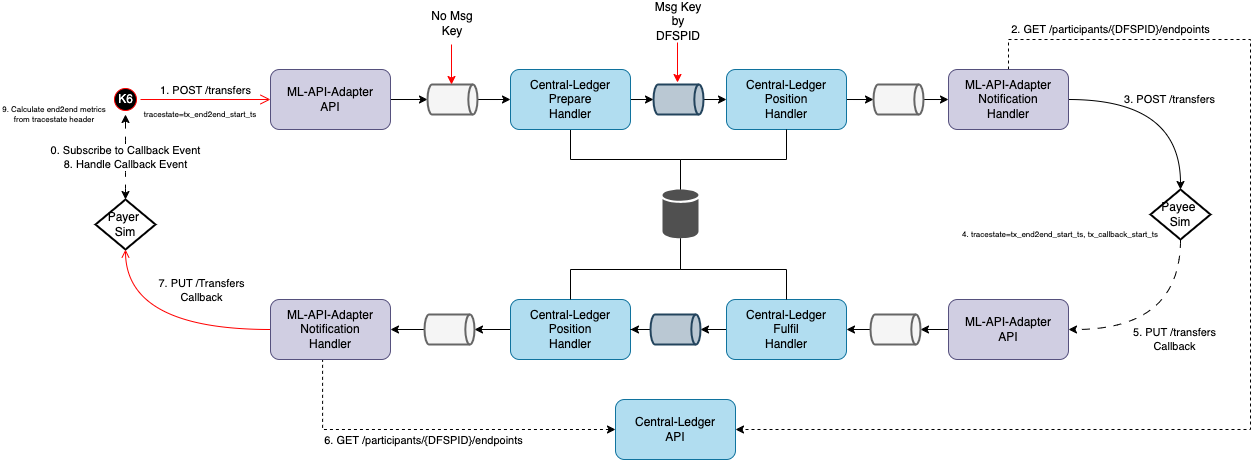

The diagram above was exported from draw.io. Its source (the exported page's mxGraphModel, read from the mxfile embedded in the PNG):
<mxGraphModel dx="1611" dy="1305" grid="1" gridSize="10" guides="1" tooltips="1" connect="1" arrows="1" fold="1" page="1" pageScale="1" pageWidth="827" pageHeight="1169" math="0" shadow="0">
  <root>
    <mxCell id="0" />
    <mxCell id="1" parent="0" />
    <mxCell id="2" style="edgeStyle=orthogonalEdgeStyle;rounded=0;orthogonalLoop=1;jettySize=auto;html=1;exitX=0.5;exitY=1;exitDx=0;exitDy=0;endArrow=none;endFill=0;" edge="1" source="19" target="7" parent="1">
      <mxGeometry relative="1" as="geometry" />
    </mxCell>
    <mxCell id="3" style="edgeStyle=orthogonalEdgeStyle;rounded=0;orthogonalLoop=1;jettySize=auto;html=1;exitX=1;exitY=0.5;exitDx=0;exitDy=0;entryX=0;entryY=0.5;entryDx=0;entryDy=0;entryPerimeter=0;" edge="1" source="4" target="26" parent="1">
      <mxGeometry relative="1" as="geometry" />
    </mxCell>
    <mxCell id="4" value="ML-API-Adapter&lt;br&gt;API" style="rounded=1;whiteSpace=wrap;html=1;fillColor=#d0cee2;strokeColor=#56517e;" vertex="1" parent="1">
      <mxGeometry x="380" y="350" width="120" height="60" as="geometry" />
    </mxCell>
    <mxCell id="5" value="K6" style="ellipse;html=1;shape=startState;fillColor=#000000;strokeColor=#ff0000;fontColor=#FFFFFF;" vertex="1" parent="1">
      <mxGeometry x="220" y="365" width="30" height="30" as="geometry" />
    </mxCell>
    <mxCell id="6" value="1. POST /transfers" style="edgeStyle=orthogonalEdgeStyle;html=1;verticalAlign=bottom;endArrow=open;endSize=8;strokeColor=#ff0000;rounded=0;entryX=0;entryY=0.5;entryDx=0;entryDy=0;" edge="1" source="5" target="4" parent="1">
      <mxGeometry relative="1" as="geometry">
        <mxPoint x="505" y="630" as="targetPoint" />
      </mxGeometry>
    </mxCell>
    <mxCell id="7" value="" style="sketch=0;shadow=0;dashed=0;html=1;strokeColor=none;fillColor=#505050;labelPosition=center;verticalLabelPosition=bottom;verticalAlign=top;outlineConnect=0;align=center;shape=mxgraph.office.databases.database;" vertex="1" parent="1">
      <mxGeometry x="772" y="470" width="36" height="49" as="geometry" />
    </mxCell>
    <mxCell id="8" value="Payer&amp;nbsp;&lt;br&gt;Sim" style="strokeWidth=2;html=1;shape=mxgraph.flowchart.decision;whiteSpace=wrap;" vertex="1" parent="1">
      <mxGeometry x="205" y="480" width="60" height="50" as="geometry" />
    </mxCell>
    <mxCell id="9" value="Payee&amp;nbsp;&lt;br&gt;Sim" style="strokeWidth=2;html=1;shape=mxgraph.flowchart.decision;whiteSpace=wrap;" vertex="1" parent="1">
      <mxGeometry x="1260" y="470" width="60" height="50" as="geometry" />
    </mxCell>
    <mxCell id="10" value="3. POST /transfers" style="endArrow=classic;html=1;rounded=0;exitX=1;exitY=0.5;exitDx=0;exitDy=0;entryX=0.5;entryY=0;entryDx=0;entryDy=0;entryPerimeter=0;edgeStyle=orthogonalEdgeStyle;curved=1;" edge="1" source="23" target="9" parent="1">
      <mxGeometry x="0.0015" width="50" height="50" relative="1" as="geometry">
        <mxPoint x="1220" y="520" as="sourcePoint" />
        <mxPoint x="1320" y="645" as="targetPoint" />
        <mxPoint as="offset" />
      </mxGeometry>
    </mxCell>
    <mxCell id="11" value="" style="endArrow=open;html=1;rounded=0;exitX=0;exitY=0.5;exitDx=0;exitDy=0;entryX=0.5;entryY=1;entryDx=0;entryDy=0;entryPerimeter=0;edgeStyle=orthogonalEdgeStyle;curved=1;strokeColor=#FF0000;endFill=0;" edge="1" source="39" target="8" parent="1">
      <mxGeometry width="50" height="50" relative="1" as="geometry">
        <mxPoint x="350" y="240" as="sourcePoint" />
        <mxPoint x="320" y="560" as="targetPoint" />
      </mxGeometry>
    </mxCell>
    <mxCell id="12" value="7. PUT /Transfers&lt;br&gt;Callback" style="edgeLabel;html=1;align=center;verticalAlign=middle;resizable=0;points=[];" connectable="0" vertex="1" parent="11">
      <mxGeometry x="0.4593" y="-1" relative="1" as="geometry">
        <mxPoint x="74" y="-21" as="offset" />
      </mxGeometry>
    </mxCell>
    <mxCell id="13" value="5. PUT /transfers&lt;br&gt;Callback" style="endArrow=classic;html=1;rounded=0;exitX=0.5;exitY=1;exitDx=0;exitDy=0;entryX=1;entryY=0.5;entryDx=0;entryDy=0;exitPerimeter=0;edgeStyle=orthogonalEdgeStyle;curved=1;dashed=1;dashPattern=8 8;" edge="1" source="9" target="32" parent="1">
      <mxGeometry x="-0.0473" y="10" width="50" height="50" relative="1" as="geometry">
        <mxPoint x="1230" y="530" as="sourcePoint" />
        <mxPoint x="1190" y="490" as="targetPoint" />
        <mxPoint as="offset" />
      </mxGeometry>
    </mxCell>
    <mxCell id="14" value="tracestate=tx_end2end_start_ts" style="text;html=1;strokeColor=none;fillColor=none;align=center;verticalAlign=middle;whiteSpace=wrap;rounded=0;fontSize=8;" vertex="1" parent="1">
      <mxGeometry x="280" y="380" width="60" height="30" as="geometry" />
    </mxCell>
    <mxCell id="15" value="4. tracestate=tx_end2end_start_ts,&amp;nbsp;tx_callback_start_ts" style="text;html=1;strokeColor=none;fillColor=none;align=center;verticalAlign=middle;whiteSpace=wrap;rounded=0;fontSize=8;" vertex="1" parent="1">
      <mxGeometry x="1060" y="500" width="220" height="30" as="geometry" />
    </mxCell>
    <mxCell id="16" value="0. Subscribe to Callback Event&lt;br&gt;8. Handle Callback Event" style="endArrow=classic;html=1;rounded=0;exitX=0.5;exitY=1;exitDx=0;exitDy=0;entryX=0.5;entryY=0;entryDx=0;entryDy=0;edgeStyle=orthogonalEdgeStyle;curved=1;dashed=1;dashPattern=8 8;entryPerimeter=0;startArrow=classic;startFill=1;" edge="1" source="5" target="8" parent="1">
      <mxGeometry width="50" height="50" relative="1" as="geometry">
        <mxPoint x="370" y="260" as="sourcePoint" />
        <mxPoint x="200" y="330" as="targetPoint" />
      </mxGeometry>
    </mxCell>
    <mxCell id="17" value="9. Calculate end2end metrics from tracestate header" style="text;html=1;strokeColor=none;fillColor=none;align=center;verticalAlign=middle;whiteSpace=wrap;rounded=0;fontSize=8;" vertex="1" parent="1">
      <mxGeometry x="110" y="380" width="107.5" height="30" as="geometry" />
    </mxCell>
    <mxCell id="18" value="" style="edgeStyle=orthogonalEdgeStyle;rounded=0;orthogonalLoop=1;jettySize=auto;html=1;" edge="1" source="19" target="28" parent="1">
      <mxGeometry relative="1" as="geometry" />
    </mxCell>
    <mxCell id="19" value="Central-Ledger&lt;br&gt;Prepare&lt;br&gt;Handler" style="rounded=1;whiteSpace=wrap;html=1;fillColor=#b1ddf0;strokeColor=#10739e;" vertex="1" parent="1">
      <mxGeometry x="620" y="350" width="120" height="60" as="geometry" />
    </mxCell>
    <mxCell id="20" value="" style="edgeStyle=orthogonalEdgeStyle;rounded=0;orthogonalLoop=1;jettySize=auto;html=1;" edge="1" source="21" target="30" parent="1">
      <mxGeometry relative="1" as="geometry" />
    </mxCell>
    <mxCell id="21" value="Central-Ledger&lt;br&gt;Position&lt;br&gt;Handler" style="rounded=1;whiteSpace=wrap;html=1;fillColor=#b1ddf0;strokeColor=#10739e;" vertex="1" parent="1">
      <mxGeometry x="836" y="350" width="120" height="60" as="geometry" />
    </mxCell>
    <mxCell id="22" value="2. GET /participants/{DFSPID}/endpoints" style="edgeStyle=orthogonalEdgeStyle;rounded=0;orthogonalLoop=1;jettySize=auto;html=1;dashed=1;entryX=1;entryY=0.5;entryDx=0;entryDy=0;exitX=0.5;exitY=0;exitDx=0;exitDy=0;" edge="1" source="23" target="50" parent="1">
      <mxGeometry x="-0.7757" y="10" relative="1" as="geometry">
        <mxPoint x="1118" y="340" as="sourcePoint" />
        <Array as="points">
          <mxPoint x="1118" y="320" />
          <mxPoint x="1360" y="320" />
          <mxPoint x="1360" y="710" />
        </Array>
        <mxPoint as="offset" />
      </mxGeometry>
    </mxCell>
    <mxCell id="23" value="ML-API-Adapter&lt;br&gt;Notification&lt;br&gt;Handler" style="rounded=1;whiteSpace=wrap;html=1;fillColor=#d0cee2;strokeColor=#56517e;" vertex="1" parent="1">
      <mxGeometry x="1058" y="350" width="120" height="60" as="geometry" />
    </mxCell>
    <mxCell id="24" style="edgeStyle=orthogonalEdgeStyle;rounded=0;orthogonalLoop=1;jettySize=auto;html=1;exitX=0.5;exitY=1;exitDx=0;exitDy=0;endArrow=none;endFill=0;" edge="1" source="21" target="7" parent="1">
      <mxGeometry relative="1" as="geometry">
        <mxPoint x="1040" y="420" as="sourcePoint" />
        <mxPoint x="902" y="470" as="targetPoint" />
      </mxGeometry>
    </mxCell>
    <mxCell id="25" style="edgeStyle=orthogonalEdgeStyle;rounded=0;orthogonalLoop=1;jettySize=auto;html=1;entryX=0;entryY=0.5;entryDx=0;entryDy=0;" edge="1" source="26" target="19" parent="1">
      <mxGeometry relative="1" as="geometry" />
    </mxCell>
    <mxCell id="26" value="" style="strokeWidth=2;html=1;shape=mxgraph.flowchart.direct_data;whiteSpace=wrap;fillColor=#f5f5f5;fontColor=#333333;strokeColor=#666666;" vertex="1" parent="1">
      <mxGeometry x="537" y="365" width="50" height="30" as="geometry" />
    </mxCell>
    <mxCell id="27" value="" style="edgeStyle=orthogonalEdgeStyle;rounded=0;orthogonalLoop=1;jettySize=auto;html=1;" edge="1" source="28" target="21" parent="1">
      <mxGeometry relative="1" as="geometry" />
    </mxCell>
    <mxCell id="28" value="" style="strokeWidth=2;html=1;shape=mxgraph.flowchart.direct_data;whiteSpace=wrap;fillColor=#bac8d3;strokeColor=#23445d;" vertex="1" parent="1">
      <mxGeometry x="763" y="365" width="50" height="30" as="geometry" />
    </mxCell>
    <mxCell id="29" value="" style="edgeStyle=orthogonalEdgeStyle;rounded=0;orthogonalLoop=1;jettySize=auto;html=1;" edge="1" source="30" target="23" parent="1">
      <mxGeometry relative="1" as="geometry" />
    </mxCell>
    <mxCell id="30" value="" style="strokeWidth=2;html=1;shape=mxgraph.flowchart.direct_data;whiteSpace=wrap;fillColor=#f5f5f5;fontColor=#333333;strokeColor=#666666;" vertex="1" parent="1">
      <mxGeometry x="983" y="365" width="50" height="30" as="geometry" />
    </mxCell>
    <mxCell id="31" value="" style="edgeStyle=orthogonalEdgeStyle;rounded=0;orthogonalLoop=1;jettySize=auto;html=1;" edge="1" source="32" target="41" parent="1">
      <mxGeometry relative="1" as="geometry" />
    </mxCell>
    <mxCell id="32" value="ML-API-Adapter&lt;br&gt;API" style="rounded=1;whiteSpace=wrap;html=1;fillColor=#d0cee2;strokeColor=#56517e;" vertex="1" parent="1">
      <mxGeometry x="1058" y="580" width="120" height="60" as="geometry" />
    </mxCell>
    <mxCell id="33" value="" style="edgeStyle=orthogonalEdgeStyle;rounded=0;orthogonalLoop=1;jettySize=auto;html=1;" edge="1" source="34" target="43" parent="1">
      <mxGeometry relative="1" as="geometry" />
    </mxCell>
    <mxCell id="34" value="Central-Ledger&lt;br&gt;Fulfil&lt;br&gt;Handler" style="rounded=1;whiteSpace=wrap;html=1;fillColor=#b1ddf0;strokeColor=#10739e;" vertex="1" parent="1">
      <mxGeometry x="836" y="580" width="120" height="60" as="geometry" />
    </mxCell>
    <mxCell id="35" value="" style="edgeStyle=orthogonalEdgeStyle;rounded=0;orthogonalLoop=1;jettySize=auto;html=1;" edge="1" source="36" target="45" parent="1">
      <mxGeometry relative="1" as="geometry" />
    </mxCell>
    <mxCell id="36" value="Central-Ledger&lt;br&gt;Position&lt;br&gt;Handler" style="rounded=1;whiteSpace=wrap;html=1;fillColor=#b1ddf0;strokeColor=#10739e;" vertex="1" parent="1">
      <mxGeometry x="620" y="580" width="120" height="60" as="geometry" />
    </mxCell>
    <mxCell id="37" style="edgeStyle=orthogonalEdgeStyle;rounded=0;orthogonalLoop=1;jettySize=auto;html=1;exitX=0.434;exitY=0.989;exitDx=0;exitDy=0;entryX=0;entryY=0.5;entryDx=0;entryDy=0;dashed=1;exitPerimeter=0;" edge="1" source="39" target="50" parent="1">
      <mxGeometry relative="1" as="geometry" />
    </mxCell>
    <mxCell id="38" value="6. GET /participants/{DFSPID}/endpoints" style="edgeLabel;html=1;align=center;verticalAlign=middle;resizable=0;points=[];" vertex="1" connectable="0" parent="37">
      <mxGeometry x="0.0599" y="-1" relative="1" as="geometry">
        <mxPoint x="-22" y="9" as="offset" />
      </mxGeometry>
    </mxCell>
    <mxCell id="39" value="ML-API-Adapter&lt;br&gt;Notification&lt;br&gt;Handler" style="rounded=1;whiteSpace=wrap;html=1;fillColor=#d0cee2;strokeColor=#56517e;" vertex="1" parent="1">
      <mxGeometry x="380" y="580" width="120" height="60" as="geometry" />
    </mxCell>
    <mxCell id="40" value="" style="edgeStyle=orthogonalEdgeStyle;rounded=0;orthogonalLoop=1;jettySize=auto;html=1;" edge="1" source="41" target="34" parent="1">
      <mxGeometry relative="1" as="geometry" />
    </mxCell>
    <mxCell id="41" value="" style="strokeWidth=2;html=1;shape=mxgraph.flowchart.direct_data;whiteSpace=wrap;fillColor=#f5f5f5;fontColor=#333333;strokeColor=#666666;" vertex="1" parent="1">
      <mxGeometry x="980" y="595" width="50" height="30" as="geometry" />
    </mxCell>
    <mxCell id="42" value="" style="edgeStyle=orthogonalEdgeStyle;rounded=0;orthogonalLoop=1;jettySize=auto;html=1;" edge="1" source="43" target="36" parent="1">
      <mxGeometry relative="1" as="geometry" />
    </mxCell>
    <mxCell id="43" value="" style="strokeWidth=2;html=1;shape=mxgraph.flowchart.direct_data;whiteSpace=wrap;fillColor=#bac8d3;strokeColor=#23445d;" vertex="1" parent="1">
      <mxGeometry x="760" y="595" width="50" height="30" as="geometry" />
    </mxCell>
    <mxCell id="44" value="" style="edgeStyle=orthogonalEdgeStyle;rounded=0;orthogonalLoop=1;jettySize=auto;html=1;" edge="1" source="45" target="39" parent="1">
      <mxGeometry relative="1" as="geometry" />
    </mxCell>
    <mxCell id="45" value="" style="strokeWidth=2;html=1;shape=mxgraph.flowchart.direct_data;whiteSpace=wrap;fillColor=#f5f5f5;fontColor=#333333;strokeColor=#666666;" vertex="1" parent="1">
      <mxGeometry x="534" y="595" width="50" height="30" as="geometry" />
    </mxCell>
    <mxCell id="46" style="edgeStyle=orthogonalEdgeStyle;rounded=0;orthogonalLoop=1;jettySize=auto;html=1;exitX=0.5;exitY=0;exitDx=0;exitDy=0;endArrow=none;endFill=0;" edge="1" source="36" target="7" parent="1">
      <mxGeometry relative="1" as="geometry">
        <mxPoint x="677" y="530" as="sourcePoint" />
        <mxPoint x="940" y="520" as="targetPoint" />
        <Array as="points">
          <mxPoint x="680" y="550" />
          <mxPoint x="790" y="550" />
        </Array>
      </mxGeometry>
    </mxCell>
    <mxCell id="47" style="edgeStyle=orthogonalEdgeStyle;rounded=0;orthogonalLoop=1;jettySize=auto;html=1;endArrow=none;endFill=0;entryX=0.5;entryY=0;entryDx=0;entryDy=0;" edge="1" source="7" target="34" parent="1">
      <mxGeometry relative="1" as="geometry">
        <mxPoint x="893" y="530" as="sourcePoint" />
        <mxPoint x="896" y="590" as="targetPoint" />
        <Array as="points">
          <mxPoint x="790" y="550" />
          <mxPoint x="896" y="550" />
        </Array>
      </mxGeometry>
    </mxCell>
    <mxCell id="48" value="" style="endArrow=classic;html=1;rounded=0;fillColor=#f8cecc;strokeColor=#FF0000;" edge="1" parent="1">
      <mxGeometry width="50" height="50" relative="1" as="geometry">
        <mxPoint x="787" y="323" as="sourcePoint" />
        <mxPoint x="787" y="363" as="targetPoint" />
      </mxGeometry>
    </mxCell>
    <mxCell id="49" value="Msg Key by DFSPID" style="text;html=1;strokeColor=none;fillColor=none;align=center;verticalAlign=middle;whiteSpace=wrap;rounded=0;" vertex="1" parent="1">
      <mxGeometry x="758" y="287" width="60" height="30" as="geometry" />
    </mxCell>
    <mxCell id="50" value="Central-Ledger&lt;br&gt;API" style="rounded=1;whiteSpace=wrap;html=1;fillColor=#b1ddf0;strokeColor=#10739e;" vertex="1" parent="1">
      <mxGeometry x="725" y="680" width="120" height="60" as="geometry" />
    </mxCell>
    <mxCell id="51" value="" style="endArrow=classic;html=1;rounded=0;fillColor=#f8cecc;strokeColor=#FF0000;" edge="1" parent="1">
      <mxGeometry width="50" height="50" relative="1" as="geometry">
        <mxPoint x="561" y="325" as="sourcePoint" />
        <mxPoint x="561" y="365" as="targetPoint" />
      </mxGeometry>
    </mxCell>
    <mxCell id="52" value="No Msg Key" style="text;html=1;strokeColor=none;fillColor=none;align=center;verticalAlign=middle;whiteSpace=wrap;rounded=0;" vertex="1" parent="1">
      <mxGeometry x="532" y="289" width="60" height="30" as="geometry" />
    </mxCell>
  </root>
</mxGraphModel>